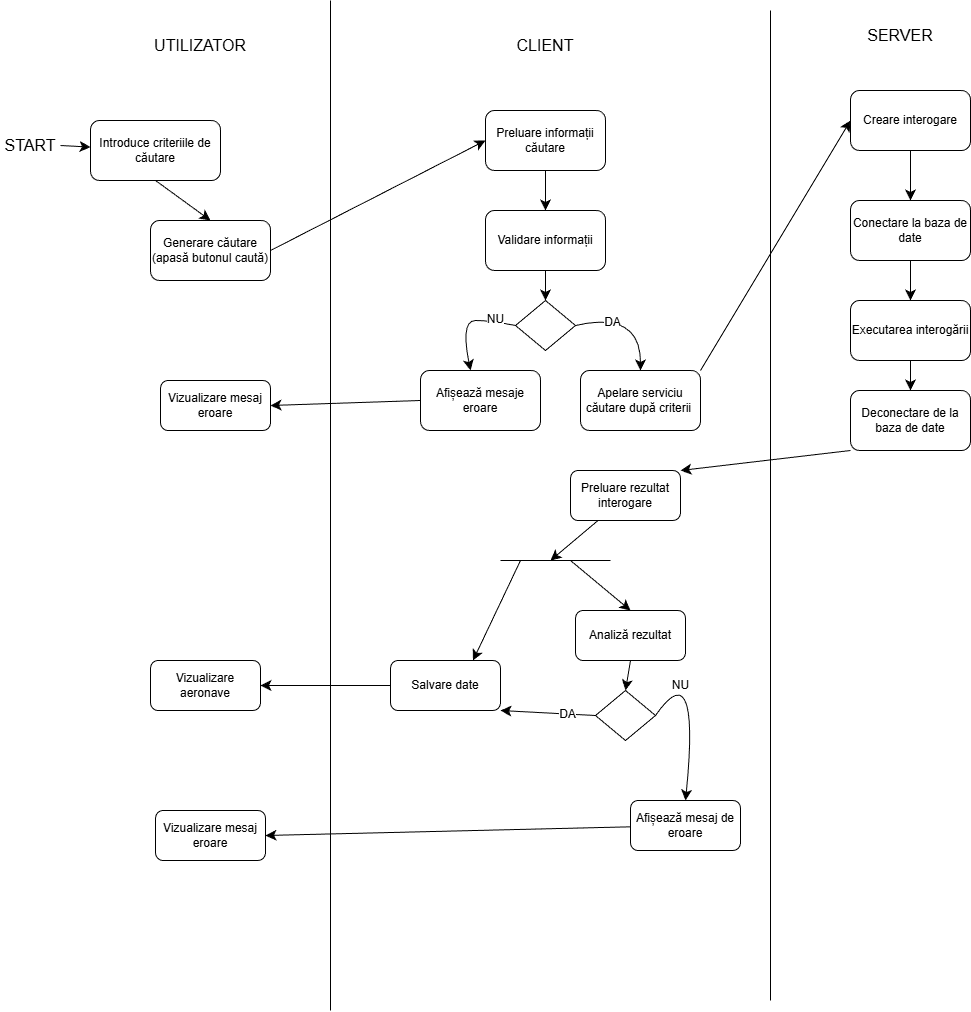

The diagram above was exported from draw.io. Its source (the exported page's mxGraphModel, read from the mxfile embedded in the PNG):
<mxGraphModel dx="1681" dy="927" grid="0" gridSize="10" guides="1" tooltips="1" connect="1" arrows="1" fold="1" page="0" pageScale="1" pageWidth="850" pageHeight="1100" math="0" shadow="0">
  <root>
    <mxCell id="75-BAU6s9ADsD3fkeLaN-0" />
    <mxCell id="75-BAU6s9ADsD3fkeLaN-1" parent="75-BAU6s9ADsD3fkeLaN-0" />
    <mxCell id="75-BAU6s9ADsD3fkeLaN-2" parent="75-BAU6s9ADsD3fkeLaN-1" style="text;strokeColor=none;fillColor=none;html=1;align=center;verticalAlign=middle;whiteSpace=wrap;rounded=0;fontSize=16;" value="UTILIZATOR" vertex="1">
      <mxGeometry height="30" width="60" x="80" y="10" as="geometry" />
    </mxCell>
    <mxCell id="75-BAU6s9ADsD3fkeLaN-3" parent="75-BAU6s9ADsD3fkeLaN-1" style="text;strokeColor=none;fillColor=none;html=1;align=center;verticalAlign=middle;whiteSpace=wrap;rounded=0;fontSize=16;" value="CLIENT" vertex="1">
      <mxGeometry height="50" width="60" x="425" as="geometry" />
    </mxCell>
    <mxCell id="75-BAU6s9ADsD3fkeLaN-4" parent="75-BAU6s9ADsD3fkeLaN-1" style="text;strokeColor=none;fillColor=none;html=1;align=center;verticalAlign=middle;whiteSpace=wrap;rounded=0;fontSize=16;" value="SERVER" vertex="1">
      <mxGeometry height="30" width="60" x="780" as="geometry" />
    </mxCell>
    <mxCell id="75-BAU6s9ADsD3fkeLaN-5" edge="1" parent="75-BAU6s9ADsD3fkeLaN-1" style="endArrow=none;html=1;rounded=0;fontSize=12;startSize=8;endSize=8;curved=1;" value="">
      <mxGeometry height="50" relative="1" width="50" as="geometry">
        <mxPoint x="240" y="990" as="sourcePoint" />
        <mxPoint x="240" y="-20" as="targetPoint" />
      </mxGeometry>
    </mxCell>
    <mxCell id="75-BAU6s9ADsD3fkeLaN-6" edge="1" parent="75-BAU6s9ADsD3fkeLaN-1" style="endArrow=none;html=1;rounded=0;fontSize=12;startSize=8;endSize=8;curved=1;" value="">
      <mxGeometry height="50" relative="1" width="50" as="geometry">
        <mxPoint x="680" y="980" as="sourcePoint" />
        <mxPoint x="680" y="-10" as="targetPoint" />
      </mxGeometry>
    </mxCell>
    <mxCell id="75-BAU6s9ADsD3fkeLaN-7" edge="1" parent="75-BAU6s9ADsD3fkeLaN-1" source="75-BAU6s9ADsD3fkeLaN-8" style="edgeStyle=none;curved=1;rounded=0;orthogonalLoop=1;jettySize=auto;html=1;exitX=1;exitY=0.5;exitDx=0;exitDy=0;fontSize=12;startSize=8;endSize=8;" target="75-BAU6s9ADsD3fkeLaN-10">
      <mxGeometry relative="1" as="geometry" />
    </mxCell>
    <mxCell id="75-BAU6s9ADsD3fkeLaN-8" parent="75-BAU6s9ADsD3fkeLaN-1" style="text;strokeColor=none;fillColor=none;html=1;align=center;verticalAlign=middle;whiteSpace=wrap;rounded=0;fontSize=16;" value="START" vertex="1">
      <mxGeometry height="30" width="60" x="-90" y="110" as="geometry" />
    </mxCell>
    <mxCell id="75-BAU6s9ADsD3fkeLaN-9" edge="1" parent="75-BAU6s9ADsD3fkeLaN-1" source="75-BAU6s9ADsD3fkeLaN-10" style="edgeStyle=none;curved=1;rounded=0;orthogonalLoop=1;jettySize=auto;html=1;exitX=0.5;exitY=1;exitDx=0;exitDy=0;entryX=0.5;entryY=0;entryDx=0;entryDy=0;fontSize=12;startSize=8;endSize=8;" target="75-BAU6s9ADsD3fkeLaN-12">
      <mxGeometry relative="1" as="geometry" />
    </mxCell>
    <mxCell id="75-BAU6s9ADsD3fkeLaN-10" parent="75-BAU6s9ADsD3fkeLaN-1" style="rounded=1;whiteSpace=wrap;html=1;" value="Introduce criteriile de căutare" vertex="1">
      <mxGeometry height="60" width="130" y="100" as="geometry" />
    </mxCell>
    <mxCell id="75-BAU6s9ADsD3fkeLaN-11" edge="1" parent="75-BAU6s9ADsD3fkeLaN-1" source="75-BAU6s9ADsD3fkeLaN-12" style="edgeStyle=none;curved=1;rounded=0;orthogonalLoop=1;jettySize=auto;html=1;exitX=1;exitY=0.5;exitDx=0;exitDy=0;entryX=0;entryY=0.5;entryDx=0;entryDy=0;fontSize=12;startSize=8;endSize=8;" target="75-BAU6s9ADsD3fkeLaN-14">
      <mxGeometry relative="1" as="geometry" />
    </mxCell>
    <mxCell id="75-BAU6s9ADsD3fkeLaN-12" parent="75-BAU6s9ADsD3fkeLaN-1" style="rounded=1;whiteSpace=wrap;html=1;" value="Generare căutare (apasă butonul caută)" vertex="1">
      <mxGeometry height="60" width="120" x="60" y="200" as="geometry" />
    </mxCell>
    <mxCell id="75-BAU6s9ADsD3fkeLaN-13" edge="1" parent="75-BAU6s9ADsD3fkeLaN-1" source="75-BAU6s9ADsD3fkeLaN-14" style="edgeStyle=none;curved=1;rounded=0;orthogonalLoop=1;jettySize=auto;html=1;exitX=0.5;exitY=1;exitDx=0;exitDy=0;entryX=0.5;entryY=0;entryDx=0;entryDy=0;fontSize=12;startSize=8;endSize=8;" target="75-BAU6s9ADsD3fkeLaN-16">
      <mxGeometry relative="1" as="geometry" />
    </mxCell>
    <mxCell id="75-BAU6s9ADsD3fkeLaN-14" parent="75-BAU6s9ADsD3fkeLaN-1" style="rounded=1;whiteSpace=wrap;html=1;" value="Preluare informații căutare" vertex="1">
      <mxGeometry height="60" width="120" x="395" y="90" as="geometry" />
    </mxCell>
    <mxCell id="75-BAU6s9ADsD3fkeLaN-15" edge="1" parent="75-BAU6s9ADsD3fkeLaN-1" source="75-BAU6s9ADsD3fkeLaN-16" style="edgeStyle=none;curved=1;rounded=0;orthogonalLoop=1;jettySize=auto;html=1;entryX=0.5;entryY=0;entryDx=0;entryDy=0;fontSize=12;startSize=8;endSize=8;" target="75-BAU6s9ADsD3fkeLaN-21">
      <mxGeometry relative="1" as="geometry" />
    </mxCell>
    <mxCell id="75-BAU6s9ADsD3fkeLaN-16" parent="75-BAU6s9ADsD3fkeLaN-1" style="rounded=1;whiteSpace=wrap;html=1;" value="Validare informații" vertex="1">
      <mxGeometry height="60" width="120" x="395" y="190" as="geometry" />
    </mxCell>
    <mxCell id="75-BAU6s9ADsD3fkeLaN-17" edge="1" parent="75-BAU6s9ADsD3fkeLaN-1" source="75-BAU6s9ADsD3fkeLaN-21" style="edgeStyle=none;curved=1;rounded=0;orthogonalLoop=1;jettySize=auto;html=1;exitX=0;exitY=0.5;exitDx=0;exitDy=0;fontSize=12;startSize=8;endSize=8;entryX=0.417;entryY=0;entryDx=0;entryDy=0;entryPerimeter=0;" target="75-BAU6s9ADsD3fkeLaN-25">
      <mxGeometry relative="1" as="geometry">
        <Array as="points">
          <mxPoint x="400" y="300" />
          <mxPoint x="370" y="300" />
        </Array>
        <mxPoint x="380" y="305" as="targetPoint" />
      </mxGeometry>
    </mxCell>
    <mxCell id="75-BAU6s9ADsD3fkeLaN-18" connectable="0" parent="75-BAU6s9ADsD3fkeLaN-17" style="edgeLabel;html=1;align=center;verticalAlign=middle;resizable=0;points=[];fontSize=12;" value="NU" vertex="1">
      <mxGeometry relative="1" x="-0.6143" y="-2" as="geometry">
        <mxPoint as="offset" />
      </mxGeometry>
    </mxCell>
    <mxCell id="75-BAU6s9ADsD3fkeLaN-19" edge="1" parent="75-BAU6s9ADsD3fkeLaN-1" source="75-BAU6s9ADsD3fkeLaN-21" style="edgeStyle=none;curved=1;rounded=0;orthogonalLoop=1;jettySize=auto;html=1;exitX=1;exitY=0.5;exitDx=0;exitDy=0;fontSize=12;startSize=8;endSize=8;entryX=0.5;entryY=0;entryDx=0;entryDy=0;" target="75-BAU6s9ADsD3fkeLaN-23">
      <mxGeometry relative="1" as="geometry">
        <Array as="points">
          <mxPoint x="550" y="290" />
        </Array>
        <mxPoint x="550" y="305" as="targetPoint" />
      </mxGeometry>
    </mxCell>
    <mxCell id="75-BAU6s9ADsD3fkeLaN-20" connectable="0" parent="75-BAU6s9ADsD3fkeLaN-19" style="edgeLabel;html=1;align=center;verticalAlign=middle;resizable=0;points=[];fontSize=12;" value="DA" vertex="1">
      <mxGeometry relative="1" x="-0.4365" y="-5" as="geometry">
        <mxPoint as="offset" />
      </mxGeometry>
    </mxCell>
    <mxCell id="75-BAU6s9ADsD3fkeLaN-21" parent="75-BAU6s9ADsD3fkeLaN-1" style="rhombus;whiteSpace=wrap;html=1;" value="" vertex="1">
      <mxGeometry height="50" width="60" x="425" y="280" as="geometry" />
    </mxCell>
    <mxCell id="75-BAU6s9ADsD3fkeLaN-22" edge="1" parent="75-BAU6s9ADsD3fkeLaN-1" source="75-BAU6s9ADsD3fkeLaN-23" style="edgeStyle=none;curved=1;rounded=0;orthogonalLoop=1;jettySize=auto;html=1;exitX=1;exitY=0;exitDx=0;exitDy=0;entryX=0;entryY=0.5;entryDx=0;entryDy=0;fontSize=12;startSize=8;endSize=8;" target="75-BAU6s9ADsD3fkeLaN-27">
      <mxGeometry relative="1" as="geometry" />
    </mxCell>
    <mxCell id="75-BAU6s9ADsD3fkeLaN-23" parent="75-BAU6s9ADsD3fkeLaN-1" style="rounded=1;whiteSpace=wrap;html=1;" value="Apelare serviciu căutare după criterii&amp;nbsp;" vertex="1">
      <mxGeometry height="60" width="120" x="490" y="350" as="geometry" />
    </mxCell>
    <mxCell id="75-BAU6s9ADsD3fkeLaN-24" edge="1" parent="75-BAU6s9ADsD3fkeLaN-1" source="75-BAU6s9ADsD3fkeLaN-25" style="edgeStyle=none;curved=1;rounded=0;orthogonalLoop=1;jettySize=auto;html=1;exitX=0;exitY=0.5;exitDx=0;exitDy=0;entryX=1;entryY=0.5;entryDx=0;entryDy=0;fontSize=12;startSize=8;endSize=8;" target="75-BAU6s9ADsD3fkeLaN-46">
      <mxGeometry relative="1" as="geometry" />
    </mxCell>
    <mxCell id="75-BAU6s9ADsD3fkeLaN-25" parent="75-BAU6s9ADsD3fkeLaN-1" style="rounded=1;whiteSpace=wrap;html=1;" value="Afișează mesaje eroare" vertex="1">
      <mxGeometry height="60" width="120" x="330" y="350" as="geometry" />
    </mxCell>
    <mxCell id="75-BAU6s9ADsD3fkeLaN-26" edge="1" parent="75-BAU6s9ADsD3fkeLaN-1" source="75-BAU6s9ADsD3fkeLaN-27" style="edgeStyle=none;curved=1;rounded=0;orthogonalLoop=1;jettySize=auto;html=1;exitX=0.5;exitY=1;exitDx=0;exitDy=0;entryX=0.5;entryY=0;entryDx=0;entryDy=0;fontSize=12;startSize=8;endSize=8;" target="75-BAU6s9ADsD3fkeLaN-29">
      <mxGeometry relative="1" as="geometry" />
    </mxCell>
    <mxCell id="75-BAU6s9ADsD3fkeLaN-27" parent="75-BAU6s9ADsD3fkeLaN-1" style="rounded=1;whiteSpace=wrap;html=1;" value="Creare interogare" vertex="1">
      <mxGeometry height="60" width="120" x="760" y="70" as="geometry" />
    </mxCell>
    <mxCell id="75-BAU6s9ADsD3fkeLaN-28" edge="1" parent="75-BAU6s9ADsD3fkeLaN-1" source="75-BAU6s9ADsD3fkeLaN-29" style="edgeStyle=none;curved=1;rounded=0;orthogonalLoop=1;jettySize=auto;html=1;exitX=0.5;exitY=1;exitDx=0;exitDy=0;entryX=0.5;entryY=0;entryDx=0;entryDy=0;fontSize=12;startSize=8;endSize=8;" target="75-BAU6s9ADsD3fkeLaN-31">
      <mxGeometry relative="1" as="geometry" />
    </mxCell>
    <mxCell id="75-BAU6s9ADsD3fkeLaN-29" parent="75-BAU6s9ADsD3fkeLaN-1" style="rounded=1;whiteSpace=wrap;html=1;" value="Conectare la baza de date" vertex="1">
      <mxGeometry height="60" width="120" x="760" y="180" as="geometry" />
    </mxCell>
    <mxCell id="75-BAU6s9ADsD3fkeLaN-30" edge="1" parent="75-BAU6s9ADsD3fkeLaN-1" source="75-BAU6s9ADsD3fkeLaN-31" style="edgeStyle=none;curved=1;rounded=0;orthogonalLoop=1;jettySize=auto;html=1;exitX=0.5;exitY=1;exitDx=0;exitDy=0;entryX=0.5;entryY=0;entryDx=0;entryDy=0;fontSize=12;startSize=8;endSize=8;" target="75-BAU6s9ADsD3fkeLaN-33">
      <mxGeometry relative="1" as="geometry" />
    </mxCell>
    <mxCell id="75-BAU6s9ADsD3fkeLaN-31" parent="75-BAU6s9ADsD3fkeLaN-1" style="rounded=1;whiteSpace=wrap;html=1;" value="Executarea interogării" vertex="1">
      <mxGeometry height="60" width="120" x="760" y="280" as="geometry" />
    </mxCell>
    <mxCell id="75-BAU6s9ADsD3fkeLaN-32" edge="1" parent="75-BAU6s9ADsD3fkeLaN-1" source="75-BAU6s9ADsD3fkeLaN-33" style="edgeStyle=none;curved=1;rounded=0;orthogonalLoop=1;jettySize=auto;html=1;exitX=0;exitY=1;exitDx=0;exitDy=0;entryX=1;entryY=0;entryDx=0;entryDy=0;fontSize=12;startSize=8;endSize=8;" target="75-BAU6s9ADsD3fkeLaN-35">
      <mxGeometry relative="1" as="geometry" />
    </mxCell>
    <mxCell id="75-BAU6s9ADsD3fkeLaN-33" parent="75-BAU6s9ADsD3fkeLaN-1" style="rounded=1;whiteSpace=wrap;html=1;" value="Deconectare de la baza de date" vertex="1">
      <mxGeometry height="60" width="120" x="760" y="370" as="geometry" />
    </mxCell>
    <mxCell id="75-BAU6s9ADsD3fkeLaN-34" edge="1" parent="75-BAU6s9ADsD3fkeLaN-1" source="75-BAU6s9ADsD3fkeLaN-35" style="edgeStyle=none;curved=1;rounded=0;orthogonalLoop=1;jettySize=auto;html=1;exitX=0.25;exitY=1;exitDx=0;exitDy=0;fontSize=12;startSize=8;endSize=8;">
      <mxGeometry relative="1" as="geometry">
        <mxPoint x="460" y="540" as="targetPoint" />
      </mxGeometry>
    </mxCell>
    <mxCell id="75-BAU6s9ADsD3fkeLaN-35" parent="75-BAU6s9ADsD3fkeLaN-1" style="rounded=1;whiteSpace=wrap;html=1;" value="Preluare rezultat interogare" vertex="1">
      <mxGeometry height="50" width="110" x="480" y="450" as="geometry" />
    </mxCell>
    <mxCell id="75-BAU6s9ADsD3fkeLaN-36" edge="1" parent="75-BAU6s9ADsD3fkeLaN-1" source="75-BAU6s9ADsD3fkeLaN-40" style="edgeStyle=none;curved=1;rounded=0;orthogonalLoop=1;jettySize=auto;html=1;fontSize=12;startSize=8;endSize=8;entryX=0.5;entryY=0;entryDx=0;entryDy=0;exitX=1;exitY=0.5;exitDx=0;exitDy=0;" target="75-BAU6s9ADsD3fkeLaN-42">
      <mxGeometry relative="1" as="geometry">
        <Array as="points">
          <mxPoint x="610" y="630" />
        </Array>
        <mxPoint x="520" y="690" as="sourcePoint" />
        <mxPoint x="570" y="645" as="targetPoint" />
      </mxGeometry>
    </mxCell>
    <mxCell id="75-BAU6s9ADsD3fkeLaN-37" connectable="0" parent="75-BAU6s9ADsD3fkeLaN-36" style="edgeLabel;html=1;align=center;verticalAlign=middle;resizable=0;points=[];fontSize=12;" value="NU" vertex="1">
      <mxGeometry relative="1" x="-0.3936" y="-5" as="geometry">
        <mxPoint x="-19" y="24" as="offset" />
      </mxGeometry>
    </mxCell>
    <mxCell id="75-BAU6s9ADsD3fkeLaN-38" edge="1" parent="75-BAU6s9ADsD3fkeLaN-1" source="75-BAU6s9ADsD3fkeLaN-40" style="edgeStyle=none;curved=1;rounded=0;orthogonalLoop=1;jettySize=auto;html=1;exitX=0;exitY=0.5;exitDx=0;exitDy=0;entryX=1;entryY=1;entryDx=0;entryDy=0;fontSize=12;startSize=8;endSize=8;" target="75-BAU6s9ADsD3fkeLaN-44">
      <mxGeometry relative="1" as="geometry" />
    </mxCell>
    <mxCell id="75-BAU6s9ADsD3fkeLaN-39" connectable="0" parent="75-BAU6s9ADsD3fkeLaN-38" style="edgeLabel;html=1;align=center;verticalAlign=middle;resizable=0;points=[];fontSize=12;" value="DA" vertex="1">
      <mxGeometry relative="1" x="-0.3864" as="geometry">
        <mxPoint as="offset" />
      </mxGeometry>
    </mxCell>
    <mxCell id="75-BAU6s9ADsD3fkeLaN-40" parent="75-BAU6s9ADsD3fkeLaN-1" style="rhombus;whiteSpace=wrap;html=1;" value="" vertex="1">
      <mxGeometry height="50" width="60" x="505" y="670" as="geometry" />
    </mxCell>
    <mxCell id="75-BAU6s9ADsD3fkeLaN-41" edge="1" parent="75-BAU6s9ADsD3fkeLaN-1" source="75-BAU6s9ADsD3fkeLaN-42" style="edgeStyle=none;curved=1;rounded=0;orthogonalLoop=1;jettySize=auto;html=1;entryX=1;entryY=0.5;entryDx=0;entryDy=0;fontSize=12;startSize=8;endSize=8;" target="75-BAU6s9ADsD3fkeLaN-47">
      <mxGeometry relative="1" as="geometry" />
    </mxCell>
    <mxCell id="75-BAU6s9ADsD3fkeLaN-42" parent="75-BAU6s9ADsD3fkeLaN-1" style="rounded=1;whiteSpace=wrap;html=1;" value="Afișează mesaj de eroare" vertex="1">
      <mxGeometry height="50" width="110" x="540" y="780" as="geometry" />
    </mxCell>
    <mxCell id="75-BAU6s9ADsD3fkeLaN-43" edge="1" parent="75-BAU6s9ADsD3fkeLaN-1" source="75-BAU6s9ADsD3fkeLaN-44" style="edgeStyle=none;curved=1;rounded=0;orthogonalLoop=1;jettySize=auto;html=1;exitX=0;exitY=0.5;exitDx=0;exitDy=0;entryX=1;entryY=0.5;entryDx=0;entryDy=0;fontSize=12;startSize=8;endSize=8;" target="75-BAU6s9ADsD3fkeLaN-45">
      <mxGeometry relative="1" as="geometry" />
    </mxCell>
    <mxCell id="75-BAU6s9ADsD3fkeLaN-44" parent="75-BAU6s9ADsD3fkeLaN-1" style="rounded=1;whiteSpace=wrap;html=1;" value="Salvare date" vertex="1">
      <mxGeometry height="50" width="110" x="300" y="640" as="geometry" />
    </mxCell>
    <mxCell id="75-BAU6s9ADsD3fkeLaN-45" parent="75-BAU6s9ADsD3fkeLaN-1" style="rounded=1;whiteSpace=wrap;html=1;" value="Vizualizare aeronave" vertex="1">
      <mxGeometry height="50" width="110" x="60" y="640" as="geometry" />
    </mxCell>
    <mxCell id="75-BAU6s9ADsD3fkeLaN-46" parent="75-BAU6s9ADsD3fkeLaN-1" style="rounded=1;whiteSpace=wrap;html=1;" value="Vizualizare mesaj eroare" vertex="1">
      <mxGeometry height="50" width="110" x="70" y="360" as="geometry" />
    </mxCell>
    <mxCell id="75-BAU6s9ADsD3fkeLaN-47" parent="75-BAU6s9ADsD3fkeLaN-1" style="rounded=1;whiteSpace=wrap;html=1;" value="Vizualizare mesaj eroare" vertex="1">
      <mxGeometry height="50" width="110" x="65" y="790" as="geometry" />
    </mxCell>
    <mxCell id="75-BAU6s9ADsD3fkeLaN-48" edge="1" parent="75-BAU6s9ADsD3fkeLaN-1" source="75-BAU6s9ADsD3fkeLaN-49" style="edgeStyle=none;curved=1;rounded=0;orthogonalLoop=1;jettySize=auto;html=1;exitX=0.5;exitY=1;exitDx=0;exitDy=0;entryX=0.5;entryY=0;entryDx=0;entryDy=0;fontSize=12;startSize=8;endSize=8;" target="75-BAU6s9ADsD3fkeLaN-40">
      <mxGeometry relative="1" as="geometry" />
    </mxCell>
    <mxCell id="75-BAU6s9ADsD3fkeLaN-49" parent="75-BAU6s9ADsD3fkeLaN-1" style="rounded=1;whiteSpace=wrap;html=1;" value="Analiză rezultat" vertex="1">
      <mxGeometry height="50" width="110" x="485" y="590" as="geometry" />
    </mxCell>
    <mxCell id="75-BAU6s9ADsD3fkeLaN-50" edge="1" parent="75-BAU6s9ADsD3fkeLaN-1" style="endArrow=none;html=1;rounded=0;fontSize=12;startSize=8;endSize=8;curved=1;" value="">
      <mxGeometry height="50" relative="1" width="50" as="geometry">
        <Array as="points">
          <mxPoint x="450" y="540" />
        </Array>
        <mxPoint x="410" y="540" as="sourcePoint" />
        <mxPoint x="520" y="540" as="targetPoint" />
      </mxGeometry>
    </mxCell>
    <mxCell id="75-BAU6s9ADsD3fkeLaN-51" edge="1" parent="75-BAU6s9ADsD3fkeLaN-1" style="endArrow=classic;html=1;rounded=0;fontSize=12;startSize=8;endSize=8;curved=1;entryX=0.75;entryY=0;entryDx=0;entryDy=0;" target="75-BAU6s9ADsD3fkeLaN-44" value="">
      <mxGeometry height="50" relative="1" width="50" as="geometry">
        <mxPoint x="430" y="540" as="sourcePoint" />
        <mxPoint x="510" y="460" as="targetPoint" />
      </mxGeometry>
    </mxCell>
    <mxCell id="75-BAU6s9ADsD3fkeLaN-52" edge="1" parent="75-BAU6s9ADsD3fkeLaN-1" style="endArrow=classic;html=1;rounded=0;fontSize=12;startSize=8;endSize=8;curved=1;entryX=0.5;entryY=0;entryDx=0;entryDy=0;" target="75-BAU6s9ADsD3fkeLaN-49" value="">
      <mxGeometry height="50" relative="1" width="50" as="geometry">
        <mxPoint x="480" y="540" as="sourcePoint" />
        <mxPoint x="370" y="580" as="targetPoint" />
      </mxGeometry>
    </mxCell>
  </root>
</mxGraphModel>